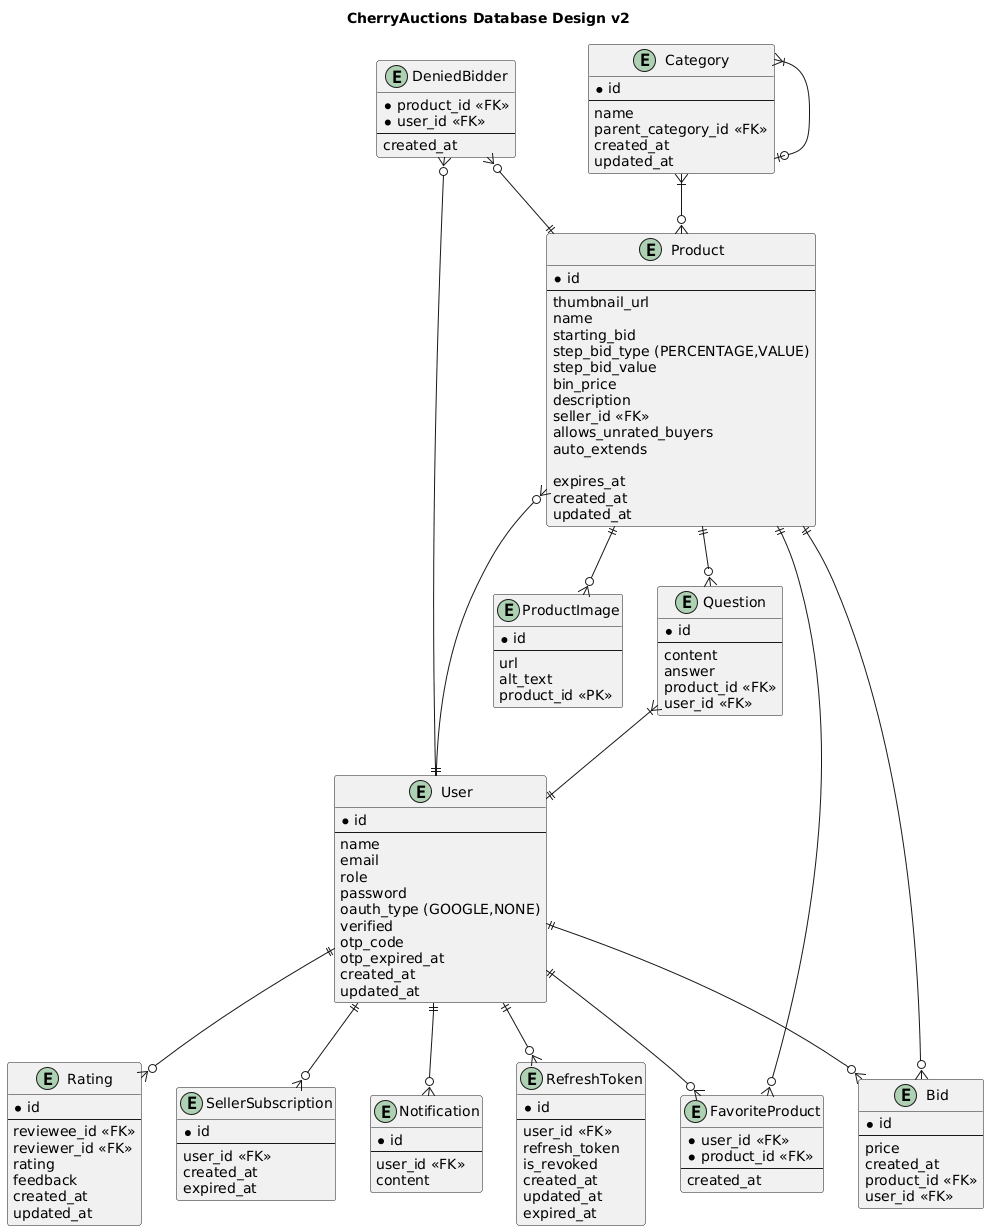

The diagram above was rendered by PlantUML. Its source (embedded in the PNG):
@startuml
title CherryAuctions Database Design v2
'skinparam linetype polyline
'skinparam linetype ortho

entity Category {
  *id
  ---
  name
  parent_category_id <<FK>>
  created_at
  updated_at
}

entity Product {
  *id
  ---
  thumbnail_url
  name
  starting_bid
  step_bid_type (PERCENTAGE,VALUE)
  step_bid_value
  bin_price
  description
  seller_id <<FK>>
  allows_unrated_buyers
  auto_extends

  expires_at
  created_at
  updated_at
}

entity Bid {
  *id
  ---
  price
  created_at
  product_id <<FK>>
  user_id <<FK>>
}

entity DeniedBidder {
  *product_id <<FK>>
  *user_id <<FK>>
  ---
  created_at
}

entity ProductImage {
  *id
  ---
  url
  alt_text
  product_id <<PK>>
}

entity Question {
  *id
  ---
  content
  answer
  product_id <<FK>>
  user_id <<FK>>
}

entity User {
  *id
  ---
  name
  email
  role
  password
  oauth_type (GOOGLE,NONE)
  verified
  otp_code
  otp_expired_at
  created_at
  updated_at
}

entity RefreshToken {
  *id
  ---
  user_id <<FK>>
  refresh_token
  is_revoked
  created_at
  updated_at
  expired_at
}

entity Rating {
  *id
  ---
  reviewee_id <<FK>>
  reviewer_id <<FK>>
  rating
  feedback
  created_at
  updated_at
}

entity SellerSubscription {
  *id
  ---
  user_id <<FK>>
  created_at
  expired_at
}

entity FavoriteProduct {
  *user_id <<FK>>
  *product_id <<FK>>
  ---
  created_at
}

entity Notification {
  *id
  ---
  user_id <<FK>>
  content
}

Category }|--o| Category
Product ||--o{ ProductImage
Category }|--o{ Product
Product ||--o{ Question
Question }|--|| User
User ||--o{ Product
User ||--o{ SellerSubscription
User ||--o{ Rating
User ||--o{ RefreshToken
Product ||--o{ Bid
User ||--o{ Bid
User ||--o{ FavoriteProduct
FavoriteProduct }o--|| Product
DeniedBidder }o--|| Product
DeniedBidder }o--|| User
User ||--o{ Notification
@enduml